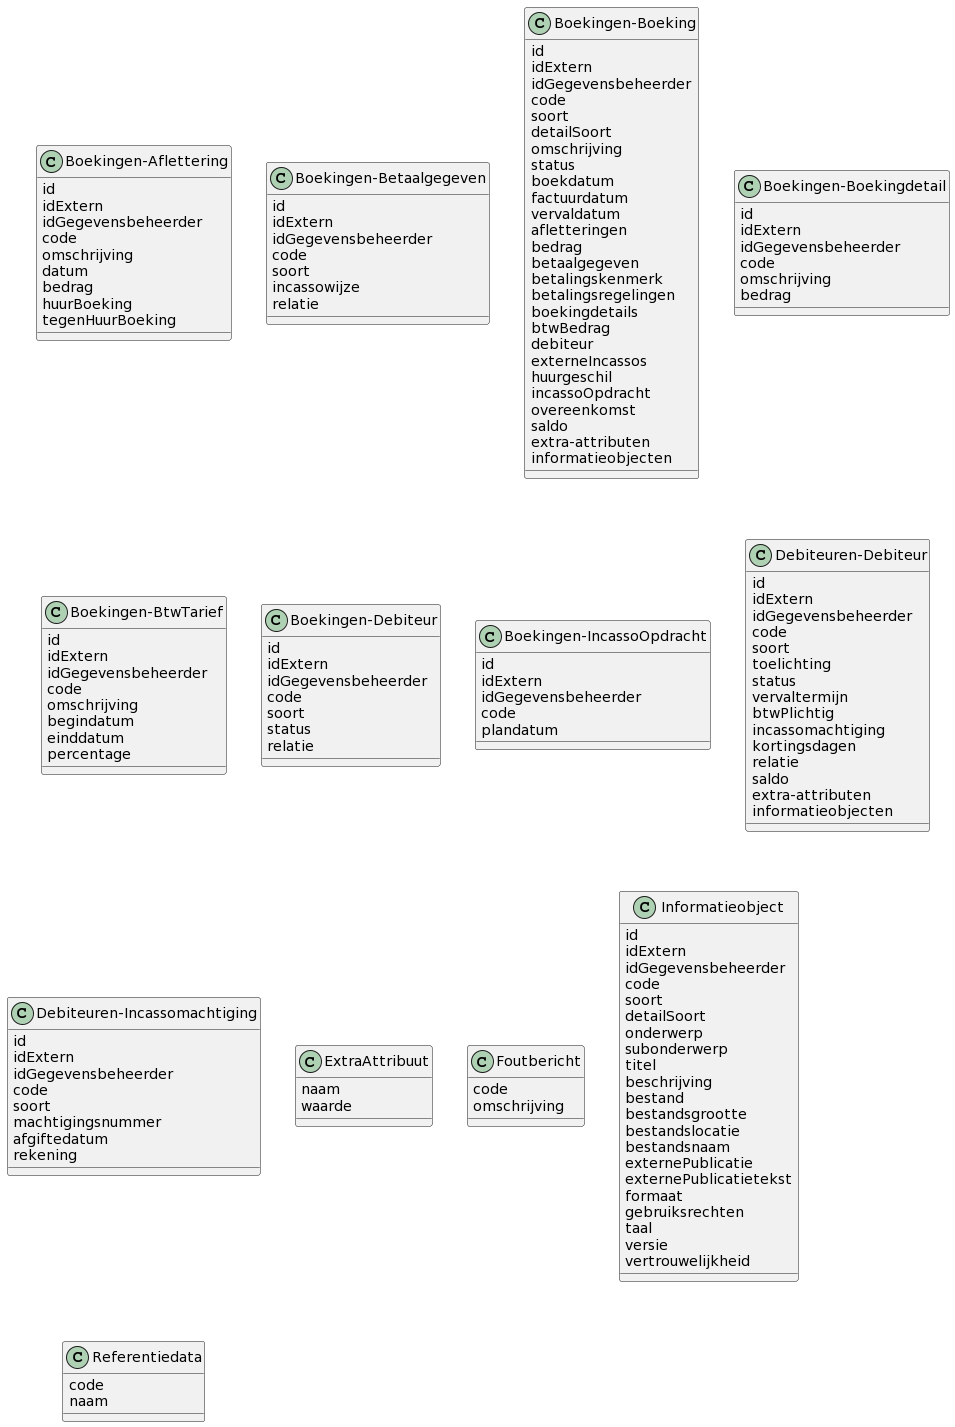

The diagram above was rendered by PlantUML. Its source (embedded in the PNG):
@startuml
class Boekingen-Aflettering{
id
idExtern
idGegevensbeheerder
code
omschrijving
datum
bedrag
huurBoeking
tegenHuurBoeking
}
class Boekingen-Betaalgegeven{
id
idExtern
idGegevensbeheerder
code
soort
incassowijze
relatie
}
class Boekingen-Boeking{
id
idExtern
idGegevensbeheerder
code
soort
detailSoort
omschrijving
status
boekdatum
factuurdatum
vervaldatum
afletteringen
bedrag
betaalgegeven
betalingskenmerk
betalingsregelingen
boekingdetails
btwBedrag
debiteur
externeIncassos
huurgeschil
incassoOpdracht
overeenkomst
saldo
extra-attributen
informatieobjecten
}
class Boekingen-Boekingdetail{
id
idExtern
idGegevensbeheerder
code
omschrijving
bedrag
}
class Boekingen-BtwTarief{
id
idExtern
idGegevensbeheerder
code
omschrijving
begindatum
einddatum
percentage
}
class Boekingen-Debiteur{
id
idExtern
idGegevensbeheerder
code
soort
status
relatie
}
class Boekingen-IncassoOpdracht{
id
idExtern
idGegevensbeheerder
code
plandatum
}
class Debiteuren-Debiteur{
id
idExtern
idGegevensbeheerder
code
soort
toelichting
status
vervaltermijn
btwPlichtig
incassomachtiging
kortingsdagen
relatie
saldo
extra-attributen
informatieobjecten
}
class Debiteuren-Incassomachtiging{
id
idExtern
idGegevensbeheerder
code
soort
machtigingsnummer
afgiftedatum
rekening
}
class ExtraAttribuut{
naam
waarde
}
class Foutbericht{
code
omschrijving
}
class Informatieobject{
id
idExtern
idGegevensbeheerder
code
soort
detailSoort
onderwerp
subonderwerp
titel
beschrijving
bestand
bestandsgrootte
bestandslocatie
bestandsnaam
externePublicatie
externePublicatietekst
formaat
gebruiksrechten
taal
versie
vertrouwelijkheid
}
class Referentiedata{
code
naam
}
@enduml